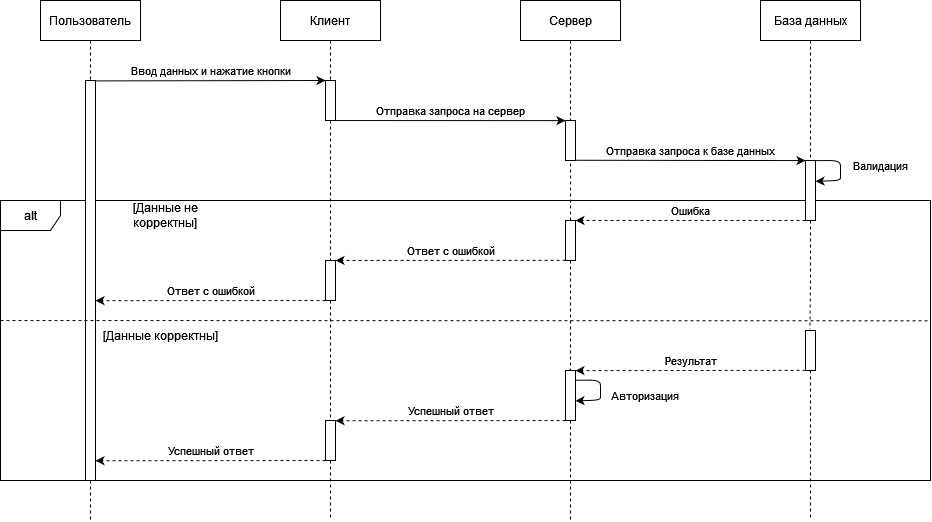

The diagram above was exported from draw.io. Its source (the exported page's mxGraphModel, read from the mxfile embedded in the PNG):
<mxGraphModel dx="1038" dy="529" grid="1" gridSize="10" guides="1" tooltips="1" connect="1" arrows="1" fold="1" page="1" pageScale="1" pageWidth="1169" pageHeight="827" math="0" shadow="0">
  <root>
    <mxCell id="0" />
    <mxCell id="1" parent="0" />
    <mxCell id="z5A1Xplu1iwEWST7WQSJ-1" value="alt" style="shape=umlFrame;whiteSpace=wrap;html=1;" vertex="1" parent="1">
      <mxGeometry x="40" y="240" width="930" height="280" as="geometry" />
    </mxCell>
    <mxCell id="z5A1Xplu1iwEWST7WQSJ-2" value="Пользователь" style="shape=umlLifeline;perimeter=lifelinePerimeter;whiteSpace=wrap;html=1;container=1;collapsible=0;recursiveResize=0;outlineConnect=0;" vertex="1" parent="1">
      <mxGeometry x="80" y="40" width="100" height="80" as="geometry" />
    </mxCell>
    <mxCell id="z5A1Xplu1iwEWST7WQSJ-3" style="edgeStyle=orthogonalEdgeStyle;rounded=0;orthogonalLoop=1;jettySize=auto;html=1;dashed=1;endArrow=none;endFill=0;" edge="1" parent="1" source="z5A1Xplu1iwEWST7WQSJ-4">
      <mxGeometry relative="1" as="geometry">
        <mxPoint x="130" y="560" as="targetPoint" />
      </mxGeometry>
    </mxCell>
    <mxCell id="z5A1Xplu1iwEWST7WQSJ-4" value="" style="html=1;points=[];perimeter=orthogonalPerimeter;" vertex="1" parent="1">
      <mxGeometry x="125" y="120" width="10" height="400" as="geometry" />
    </mxCell>
    <mxCell id="z5A1Xplu1iwEWST7WQSJ-5" value="Сервер" style="shape=umlLifeline;perimeter=lifelinePerimeter;whiteSpace=wrap;html=1;container=1;collapsible=0;recursiveResize=0;outlineConnect=0;" vertex="1" parent="1">
      <mxGeometry x="560" y="40" width="100" height="120" as="geometry" />
    </mxCell>
    <mxCell id="z5A1Xplu1iwEWST7WQSJ-6" value="База данных" style="shape=umlLifeline;perimeter=lifelinePerimeter;whiteSpace=wrap;html=1;container=1;collapsible=0;recursiveResize=0;outlineConnect=0;" vertex="1" parent="1">
      <mxGeometry x="800" y="40" width="100" height="160" as="geometry" />
    </mxCell>
    <mxCell id="z5A1Xplu1iwEWST7WQSJ-7" value="" style="html=1;points=[];perimeter=orthogonalPerimeter;" vertex="1" parent="1">
      <mxGeometry x="605" y="160" width="10" height="40" as="geometry" />
    </mxCell>
    <mxCell id="z5A1Xplu1iwEWST7WQSJ-8" value="Ввод данных и нажатие кнопки" style="endArrow=classic;html=1;rounded=0;exitX=1;exitY=0.001;exitDx=0;exitDy=0;exitPerimeter=0;entryX=0;entryY=0;entryDx=0;entryDy=0;entryPerimeter=0;" edge="1" parent="1" source="z5A1Xplu1iwEWST7WQSJ-4" target="z5A1Xplu1iwEWST7WQSJ-14">
      <mxGeometry x="0.0001" y="10" width="50" height="50" relative="1" as="geometry">
        <mxPoint x="134.95000000000005" y="141.01999999999998" as="sourcePoint" />
        <mxPoint x="350" y="141" as="targetPoint" />
        <mxPoint as="offset" />
      </mxGeometry>
    </mxCell>
    <mxCell id="z5A1Xplu1iwEWST7WQSJ-9" style="edgeStyle=orthogonalEdgeStyle;rounded=0;orthogonalLoop=1;jettySize=auto;html=1;entryX=0.44;entryY=-0.035;entryDx=0;entryDy=0;entryPerimeter=0;dashed=1;fontSize=11;endArrow=none;endFill=0;" edge="1" parent="1" source="z5A1Xplu1iwEWST7WQSJ-10" target="z5A1Xplu1iwEWST7WQSJ-30">
      <mxGeometry relative="1" as="geometry" />
    </mxCell>
    <mxCell id="z5A1Xplu1iwEWST7WQSJ-10" value="" style="html=1;points=[];perimeter=orthogonalPerimeter;" vertex="1" parent="1">
      <mxGeometry x="845" y="200" width="10" height="60" as="geometry" />
    </mxCell>
    <mxCell id="z5A1Xplu1iwEWST7WQSJ-11" value="Отправка запроса к базе данных" style="endArrow=classic;html=1;rounded=0;exitX=0.985;exitY=0.497;exitDx=0;exitDy=0;exitPerimeter=0;entryX=0;entryY=0.501;entryDx=0;entryDy=0;entryPerimeter=0;" edge="1" parent="1">
      <mxGeometry x="0.0005" y="10" width="50" height="50" relative="1" as="geometry">
        <mxPoint x="614.8499999999999" y="199.76" as="sourcePoint" />
        <mxPoint x="845" y="200.07999999999993" as="targetPoint" />
        <mxPoint as="offset" />
      </mxGeometry>
    </mxCell>
    <mxCell id="z5A1Xplu1iwEWST7WQSJ-12" value="Клиент" style="shape=umlLifeline;perimeter=lifelinePerimeter;whiteSpace=wrap;html=1;container=1;collapsible=0;recursiveResize=0;outlineConnect=0;" vertex="1" parent="1">
      <mxGeometry x="320" y="40" width="100" height="80" as="geometry" />
    </mxCell>
    <mxCell id="z5A1Xplu1iwEWST7WQSJ-13" style="edgeStyle=orthogonalEdgeStyle;rounded=0;orthogonalLoop=1;jettySize=auto;html=1;entryX=0.495;entryY=-0.002;entryDx=0;entryDy=0;entryPerimeter=0;dashed=1;fontSize=11;endArrow=none;endFill=0;" edge="1" parent="1" source="z5A1Xplu1iwEWST7WQSJ-14" target="z5A1Xplu1iwEWST7WQSJ-24">
      <mxGeometry relative="1" as="geometry" />
    </mxCell>
    <mxCell id="z5A1Xplu1iwEWST7WQSJ-14" value="" style="html=1;points=[];perimeter=orthogonalPerimeter;" vertex="1" parent="1">
      <mxGeometry x="365" y="120" width="10" height="40" as="geometry" />
    </mxCell>
    <mxCell id="z5A1Xplu1iwEWST7WQSJ-15" value="Отправка запроса на сервер" style="endArrow=classic;html=1;rounded=0;exitX=0.994;exitY=1.001;exitDx=0;exitDy=0;exitPerimeter=0;entryX=-0.005;entryY=0.003;entryDx=0;entryDy=0;entryPerimeter=0;" edge="1" parent="1" source="z5A1Xplu1iwEWST7WQSJ-14" target="z5A1Xplu1iwEWST7WQSJ-7">
      <mxGeometry y="10" width="50" height="50" relative="1" as="geometry">
        <mxPoint x="380" y="160" as="sourcePoint" />
        <mxPoint x="530" y="170" as="targetPoint" />
        <mxPoint as="offset" />
      </mxGeometry>
    </mxCell>
    <mxCell id="z5A1Xplu1iwEWST7WQSJ-16" value="" style="endArrow=none;html=1;rounded=0;dashed=1;exitX=0;exitY=0.5;exitDx=0;exitDy=0;exitPerimeter=0;entryX=1;entryY=0.501;entryDx=0;entryDy=0;entryPerimeter=0;" edge="1" parent="1">
      <mxGeometry width="50" height="50" relative="1" as="geometry">
        <mxPoint x="40" y="360" as="sourcePoint" />
        <mxPoint x="970" y="360.28" as="targetPoint" />
      </mxGeometry>
    </mxCell>
    <mxCell id="z5A1Xplu1iwEWST7WQSJ-17" value="[Данные не корректны]" style="text;html=1;strokeColor=none;fillColor=none;align=center;verticalAlign=middle;whiteSpace=wrap;rounded=0;" vertex="1" parent="1">
      <mxGeometry x="140" y="240" width="130" height="30" as="geometry" />
    </mxCell>
    <mxCell id="z5A1Xplu1iwEWST7WQSJ-18" value="[Данные корректны]" style="text;html=1;strokeColor=none;fillColor=none;align=center;verticalAlign=middle;whiteSpace=wrap;rounded=0;" vertex="1" parent="1">
      <mxGeometry x="135" y="360" width="130" height="30" as="geometry" />
    </mxCell>
    <mxCell id="z5A1Xplu1iwEWST7WQSJ-19" style="edgeStyle=orthogonalEdgeStyle;rounded=0;orthogonalLoop=1;jettySize=auto;html=1;entryX=0.498;entryY=-0.005;entryDx=0;entryDy=0;entryPerimeter=0;dashed=1;fontSize=11;endArrow=none;endFill=0;" edge="1" parent="1" source="z5A1Xplu1iwEWST7WQSJ-20" target="z5A1Xplu1iwEWST7WQSJ-34">
      <mxGeometry relative="1" as="geometry" />
    </mxCell>
    <mxCell id="z5A1Xplu1iwEWST7WQSJ-20" value="" style="html=1;points=[];perimeter=orthogonalPerimeter;" vertex="1" parent="1">
      <mxGeometry x="605" y="260" width="10" height="40" as="geometry" />
    </mxCell>
    <mxCell id="z5A1Xplu1iwEWST7WQSJ-21" value="Ошибка" style="endArrow=classic;html=1;rounded=0;dashed=1;entryX=0.996;entryY=-0.001;entryDx=0;entryDy=0;entryPerimeter=0;exitX=0;exitY=1;exitDx=0;exitDy=0;exitPerimeter=0;" edge="1" parent="1" source="z5A1Xplu1iwEWST7WQSJ-10" target="z5A1Xplu1iwEWST7WQSJ-20">
      <mxGeometry x="-0.0002" y="-10" width="50" height="50" relative="1" as="geometry">
        <mxPoint x="845" y="260" as="sourcePoint" />
        <mxPoint x="730" y="280" as="targetPoint" />
        <mxPoint as="offset" />
      </mxGeometry>
    </mxCell>
    <mxCell id="z5A1Xplu1iwEWST7WQSJ-22" value="" style="endArrow=none;html=1;rounded=0;dashed=1;entryX=0.501;entryY=0.997;entryDx=0;entryDy=0;entryPerimeter=0;exitX=0.504;exitY=-0.002;exitDx=0;exitDy=0;exitPerimeter=0;" edge="1" parent="1" source="z5A1Xplu1iwEWST7WQSJ-20" target="z5A1Xplu1iwEWST7WQSJ-7">
      <mxGeometry width="50" height="50" relative="1" as="geometry">
        <mxPoint x="610" y="230" as="sourcePoint" />
        <mxPoint x="550" y="180" as="targetPoint" />
      </mxGeometry>
    </mxCell>
    <mxCell id="z5A1Xplu1iwEWST7WQSJ-23" style="edgeStyle=orthogonalEdgeStyle;rounded=0;orthogonalLoop=1;jettySize=auto;html=1;dashed=1;fontSize=11;endArrow=none;endFill=0;entryX=0.5;entryY=0;entryDx=0;entryDy=0;entryPerimeter=0;" edge="1" parent="1" source="z5A1Xplu1iwEWST7WQSJ-24" target="z5A1Xplu1iwEWST7WQSJ-39">
      <mxGeometry relative="1" as="geometry" />
    </mxCell>
    <mxCell id="z5A1Xplu1iwEWST7WQSJ-24" value="" style="html=1;points=[];perimeter=orthogonalPerimeter;" vertex="1" parent="1">
      <mxGeometry x="365" y="300" width="10" height="40" as="geometry" />
    </mxCell>
    <mxCell id="z5A1Xplu1iwEWST7WQSJ-25" value="Ответ с ошибкой" style="endArrow=classic;html=1;rounded=0;dashed=1;entryX=1.001;entryY=-0.001;entryDx=0;entryDy=0;entryPerimeter=0;exitX=0.002;exitY=0.995;exitDx=0;exitDy=0;exitPerimeter=0;" edge="1" parent="1" source="z5A1Xplu1iwEWST7WQSJ-20" target="z5A1Xplu1iwEWST7WQSJ-24">
      <mxGeometry x="0.0001" y="-10" width="50" height="50" relative="1" as="geometry">
        <mxPoint x="500" y="350" as="sourcePoint" />
        <mxPoint x="550" y="300" as="targetPoint" />
        <mxPoint as="offset" />
      </mxGeometry>
    </mxCell>
    <mxCell id="z5A1Xplu1iwEWST7WQSJ-26" value="Ответ с ошибкой" style="endArrow=classic;html=1;rounded=0;dashed=1;entryX=1.001;entryY=-0.001;entryDx=0;entryDy=0;entryPerimeter=0;exitX=0.002;exitY=0.995;exitDx=0;exitDy=0;exitPerimeter=0;" edge="1" parent="1">
      <mxGeometry x="0.0001" y="-10" width="50" height="50" relative="1" as="geometry">
        <mxPoint x="365" y="340" as="sourcePoint" />
        <mxPoint x="134.99" y="340.1600000000001" as="targetPoint" />
        <mxPoint as="offset" />
      </mxGeometry>
    </mxCell>
    <mxCell id="z5A1Xplu1iwEWST7WQSJ-27" value="" style="endArrow=classic;html=1;rounded=1;entryX=1;entryY=0.347;entryDx=0;entryDy=0;entryPerimeter=0;exitX=1;exitY=0.002;exitDx=0;exitDy=0;exitPerimeter=0;" edge="1" parent="1" source="z5A1Xplu1iwEWST7WQSJ-10" target="z5A1Xplu1iwEWST7WQSJ-10">
      <mxGeometry width="50" height="50" relative="1" as="geometry">
        <mxPoint x="880" y="230" as="sourcePoint" />
        <mxPoint x="930" y="180" as="targetPoint" />
        <Array as="points">
          <mxPoint x="880" y="200" />
          <mxPoint x="880" y="210" />
          <mxPoint x="880" y="220" />
        </Array>
      </mxGeometry>
    </mxCell>
    <mxCell id="z5A1Xplu1iwEWST7WQSJ-28" value="Валидация" style="text;html=1;strokeColor=none;fillColor=none;align=center;verticalAlign=middle;whiteSpace=wrap;rounded=0;fontSize=11;" vertex="1" parent="1">
      <mxGeometry x="890" y="190" width="60" height="30" as="geometry" />
    </mxCell>
    <mxCell id="z5A1Xplu1iwEWST7WQSJ-29" style="edgeStyle=orthogonalEdgeStyle;rounded=0;orthogonalLoop=1;jettySize=auto;html=1;dashed=1;fontSize=11;endArrow=none;endFill=0;" edge="1" parent="1" source="z5A1Xplu1iwEWST7WQSJ-30">
      <mxGeometry relative="1" as="geometry">
        <mxPoint x="850" y="560" as="targetPoint" />
      </mxGeometry>
    </mxCell>
    <mxCell id="z5A1Xplu1iwEWST7WQSJ-30" value="" style="html=1;points=[];perimeter=orthogonalPerimeter;" vertex="1" parent="1">
      <mxGeometry x="845" y="370" width="10" height="40" as="geometry" />
    </mxCell>
    <mxCell id="z5A1Xplu1iwEWST7WQSJ-33" style="edgeStyle=orthogonalEdgeStyle;rounded=0;orthogonalLoop=1;jettySize=auto;html=1;dashed=1;fontSize=11;endArrow=none;endFill=0;" edge="1" parent="1" source="z5A1Xplu1iwEWST7WQSJ-34">
      <mxGeometry relative="1" as="geometry">
        <mxPoint x="610" y="560" as="targetPoint" />
      </mxGeometry>
    </mxCell>
    <mxCell id="z5A1Xplu1iwEWST7WQSJ-34" value="" style="html=1;points=[];perimeter=orthogonalPerimeter;" vertex="1" parent="1">
      <mxGeometry x="605" y="410" width="10" height="50" as="geometry" />
    </mxCell>
    <mxCell id="z5A1Xplu1iwEWST7WQSJ-35" value="Результат" style="endArrow=classic;html=1;rounded=0;dashed=1;fontSize=11;entryX=0.998;entryY=0.002;entryDx=0;entryDy=0;entryPerimeter=0;exitX=0.003;exitY=0.996;exitDx=0;exitDy=0;exitPerimeter=0;" edge="1" parent="1" source="z5A1Xplu1iwEWST7WQSJ-30" target="z5A1Xplu1iwEWST7WQSJ-34">
      <mxGeometry y="-10" width="50" height="50" relative="1" as="geometry">
        <mxPoint x="710" y="450" as="sourcePoint" />
        <mxPoint x="760" y="400" as="targetPoint" />
        <mxPoint as="offset" />
      </mxGeometry>
    </mxCell>
    <mxCell id="z5A1Xplu1iwEWST7WQSJ-36" value="" style="endArrow=classic;html=1;rounded=1;entryX=1;entryY=0.347;entryDx=0;entryDy=0;entryPerimeter=0;exitX=1;exitY=0.002;exitDx=0;exitDy=0;exitPerimeter=0;" edge="1" parent="1">
      <mxGeometry width="50" height="50" relative="1" as="geometry">
        <mxPoint x="614.9999999999998" y="419.71000000000004" as="sourcePoint" />
        <mxPoint x="614.9999999999998" y="440.40999999999985" as="targetPoint" />
        <Array as="points">
          <mxPoint x="640" y="419.59" />
          <mxPoint x="640" y="429.59" />
          <mxPoint x="640" y="439.59" />
        </Array>
      </mxGeometry>
    </mxCell>
    <mxCell id="z5A1Xplu1iwEWST7WQSJ-37" value="Авторизация" style="text;html=1;strokeColor=none;fillColor=none;align=center;verticalAlign=middle;whiteSpace=wrap;rounded=0;fontSize=11;" vertex="1" parent="1">
      <mxGeometry x="640" y="420" width="90" height="30" as="geometry" />
    </mxCell>
    <mxCell id="z5A1Xplu1iwEWST7WQSJ-38" style="edgeStyle=orthogonalEdgeStyle;rounded=0;orthogonalLoop=1;jettySize=auto;html=1;dashed=1;fontSize=11;endArrow=none;endFill=0;" edge="1" parent="1" source="z5A1Xplu1iwEWST7WQSJ-39">
      <mxGeometry relative="1" as="geometry">
        <mxPoint x="370" y="560" as="targetPoint" />
      </mxGeometry>
    </mxCell>
    <mxCell id="z5A1Xplu1iwEWST7WQSJ-39" value="" style="html=1;points=[];perimeter=orthogonalPerimeter;" vertex="1" parent="1">
      <mxGeometry x="365" y="460" width="10" height="40" as="geometry" />
    </mxCell>
    <mxCell id="z5A1Xplu1iwEWST7WQSJ-40" value="Успешный ответ" style="endArrow=classic;html=1;rounded=0;dashed=1;fontSize=11;entryX=0.998;entryY=0.002;entryDx=0;entryDy=0;entryPerimeter=0;exitX=0.003;exitY=0.996;exitDx=0;exitDy=0;exitPerimeter=0;" edge="1" parent="1">
      <mxGeometry y="-10" width="50" height="50" relative="1" as="geometry">
        <mxPoint x="605.05" y="460" as="sourcePoint" />
        <mxPoint x="374.9999999999998" y="460.26" as="targetPoint" />
        <mxPoint as="offset" />
      </mxGeometry>
    </mxCell>
    <mxCell id="z5A1Xplu1iwEWST7WQSJ-41" value="Успешный ответ" style="endArrow=classic;html=1;rounded=0;dashed=1;fontSize=11;entryX=0.998;entryY=0.002;entryDx=0;entryDy=0;entryPerimeter=0;exitX=0.003;exitY=0.996;exitDx=0;exitDy=0;exitPerimeter=0;" edge="1" parent="1">
      <mxGeometry y="-10" width="50" height="50" relative="1" as="geometry">
        <mxPoint x="365" y="500" as="sourcePoint" />
        <mxPoint x="134.94999999999982" y="500.25999999999976" as="targetPoint" />
        <mxPoint as="offset" />
      </mxGeometry>
    </mxCell>
  </root>
</mxGraphModel>